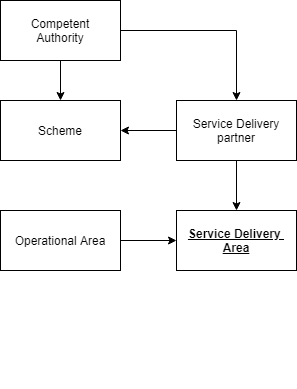

The diagram above was exported from draw.io. Its source (the exported page's mxGraphModel, read from the mxfile embedded in the PNG):
<mxGraphModel dx="1327" dy="802" grid="1" gridSize="10" guides="1" tooltips="1" connect="1" arrows="1" fold="1" page="1" pageScale="1" pageWidth="827" pageHeight="1169" math="0" shadow="0">
  <root>
    <mxCell id="WIyWlLk6GJQsqaUBKTNV-0" />
    <mxCell id="WIyWlLk6GJQsqaUBKTNV-1" parent="WIyWlLk6GJQsqaUBKTNV-0" />
    <mxCell id="8JdgNKyFn9PyIBuvd6aE-0" value="Scheme" style="rounded=0;whiteSpace=wrap;html=1;" parent="WIyWlLk6GJQsqaUBKTNV-1" vertex="1">
      <mxGeometry x="354" y="240" width="120" height="60" as="geometry" />
    </mxCell>
    <mxCell id="I-vtYbx5d3uTvg_563hN-13" value="" style="edgeStyle=orthogonalEdgeStyle;rounded=0;orthogonalLoop=1;jettySize=auto;html=1;" edge="1" parent="WIyWlLk6GJQsqaUBKTNV-1" source="8JdgNKyFn9PyIBuvd6aE-2" target="Q2X4rOOraeuiHk-fAzUq-0">
      <mxGeometry relative="1" as="geometry" />
    </mxCell>
    <mxCell id="8JdgNKyFn9PyIBuvd6aE-2" value="Operational Area" style="rounded=0;whiteSpace=wrap;html=1;" parent="WIyWlLk6GJQsqaUBKTNV-1" vertex="1">
      <mxGeometry x="354" y="350" width="120" height="60" as="geometry" />
    </mxCell>
    <mxCell id="I-vtYbx5d3uTvg_563hN-2" value="" style="edgeStyle=orthogonalEdgeStyle;rounded=0;orthogonalLoop=1;jettySize=auto;html=1;" edge="1" parent="WIyWlLk6GJQsqaUBKTNV-1" source="8JdgNKyFn9PyIBuvd6aE-4" target="Q2X4rOOraeuiHk-fAzUq-0">
      <mxGeometry relative="1" as="geometry" />
    </mxCell>
    <mxCell id="I-vtYbx5d3uTvg_563hN-7" value="" style="edgeStyle=orthogonalEdgeStyle;rounded=0;orthogonalLoop=1;jettySize=auto;html=1;" edge="1" parent="WIyWlLk6GJQsqaUBKTNV-1" source="8JdgNKyFn9PyIBuvd6aE-4" target="8JdgNKyFn9PyIBuvd6aE-0">
      <mxGeometry relative="1" as="geometry" />
    </mxCell>
    <mxCell id="8JdgNKyFn9PyIBuvd6aE-4" value="Service Delivery partner" style="rounded=0;whiteSpace=wrap;html=1;" parent="WIyWlLk6GJQsqaUBKTNV-1" vertex="1">
      <mxGeometry x="530" y="240" width="120" height="60" as="geometry" />
    </mxCell>
    <mxCell id="I-vtYbx5d3uTvg_563hN-3" value="" style="edgeStyle=orthogonalEdgeStyle;rounded=0;orthogonalLoop=1;jettySize=auto;html=1;" edge="1" parent="WIyWlLk6GJQsqaUBKTNV-1" source="8JdgNKyFn9PyIBuvd6aE-5" target="8JdgNKyFn9PyIBuvd6aE-0">
      <mxGeometry relative="1" as="geometry" />
    </mxCell>
    <mxCell id="I-vtYbx5d3uTvg_563hN-8" style="edgeStyle=orthogonalEdgeStyle;rounded=0;orthogonalLoop=1;jettySize=auto;html=1;exitX=1;exitY=0.5;exitDx=0;exitDy=0;entryX=0.5;entryY=0;entryDx=0;entryDy=0;" edge="1" parent="WIyWlLk6GJQsqaUBKTNV-1" source="8JdgNKyFn9PyIBuvd6aE-5" target="8JdgNKyFn9PyIBuvd6aE-4">
      <mxGeometry relative="1" as="geometry" />
    </mxCell>
    <mxCell id="8JdgNKyFn9PyIBuvd6aE-5" value="Competent&lt;br&gt;Authority" style="rounded=0;whiteSpace=wrap;html=1;" parent="WIyWlLk6GJQsqaUBKTNV-1" vertex="1">
      <mxGeometry x="354" y="140" width="120" height="60" as="geometry" />
    </mxCell>
    <mxCell id="8JdgNKyFn9PyIBuvd6aE-25" style="edgeStyle=none;rounded=0;orthogonalLoop=1;jettySize=auto;html=1;entryX=1;entryY=0.5;entryDx=0;entryDy=0;" parent="WIyWlLk6GJQsqaUBKTNV-1" edge="1">
      <mxGeometry relative="1" as="geometry">
        <mxPoint x="480" y="520" as="sourcePoint" />
        <mxPoint x="480" y="520" as="targetPoint" />
      </mxGeometry>
    </mxCell>
    <mxCell id="Q2X4rOOraeuiHk-fAzUq-0" value="&lt;b&gt;&lt;u&gt;Service Delivery &lt;br&gt;Area&lt;/u&gt;&lt;/b&gt;" style="rounded=0;whiteSpace=wrap;html=1;" parent="WIyWlLk6GJQsqaUBKTNV-1" vertex="1">
      <mxGeometry x="530" y="350" width="120" height="60" as="geometry" />
    </mxCell>
  </root>
</mxGraphModel>